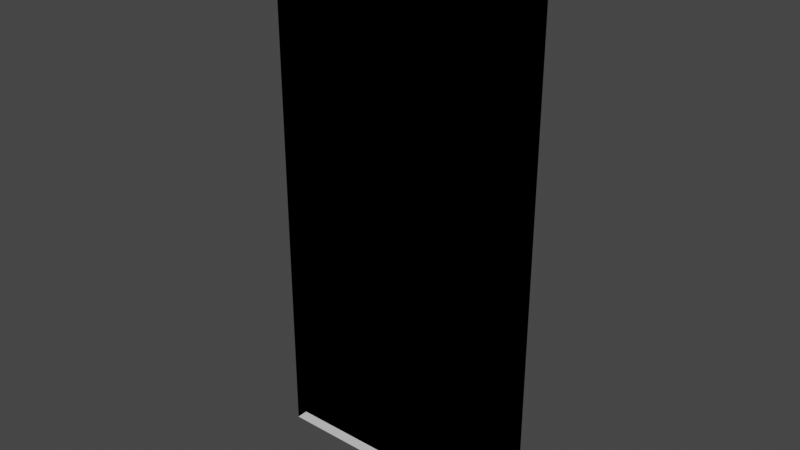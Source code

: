 # Source: signage_off.blend  (saved by Blender 3.4.6; exported with 4.5.12 LTS)
import bpy
from mathutils import Matrix  # noqa: F401  (used for matrix-valued properties, if any)

bpy.ops.wm.read_factory_settings(use_empty=True)
scene = bpy.context.scene
scene.name = 'Scene'

# ---- collections
col_collection = bpy.data.collections.new('Collection'); scene.collection.children.link(col_collection)

# ---- images (referenced by path relative to the original .blend; pixels are not part of the script)
import os
ASSET_DIR = os.environ.get("B2B_ASSET_DIR", "")  # directory of the original .blend (textures are referenced by path, not embedded)
HERE = os.path.dirname(os.path.abspath(__file__))  # packed textures are extracted next to this script under _unpacked/

def load_image(name, relpath, width, height, colorspace="sRGB"):
    """Load a texture the original file referenced (path relative to the .blend, or extracted next to this script)."""
    p = next((c for c in (os.path.join(HERE, relpath), os.path.join(ASSET_DIR, relpath)) if relpath and os.path.exists(c)), "")
    if p:
        img = bpy.data.images.load(p, check_existing=True)
        img.name = name
    else:  # same state as the original file: an image datablock whose file is absent (Cycles renders it pink)
        img = bpy.data.images.new(name, width, height)
        img.source = "FILE"
        img.filepath = "//" + (relpath or name)
    img.colorspace_settings.name = colorspace
    return img
img_newsignage_back00_png = load_image('newsignage_back00.png', 'newsignage_back00.png', 1024, 1024, 'sRGB')

# ---- materials (node trees are filled in below, after node groups)
mat_newsignage_back00 = bpy.data.materials.new('newsignage_back00')
mat_newsignage_back00.use_transparent_shadow = False
mat_vertex_color_decal = bpy.data.materials.new('vertex_color_decal')
mat_vertex_color_decal.use_transparent_shadow = False
mat_vertex_color = bpy.data.materials.new('vertex_color')
mat_vertex_color.use_transparent_shadow = False

# ---- material node trees
mat_newsignage_back00.use_nodes = True; mat_newsignage_back00.node_tree.nodes.clear()
_N = mat_newsignage_back00.node_tree.nodes; _L = mat_newsignage_back00.node_tree.links
n0 = _N.new('ShaderNodeBsdfPrincipled'); n0.name = 'Principled BSDF'; n0.location = (10, 300)
n0.distribution = 'GGX'
n0.subsurface_method = 'BURLEY'
n0.inputs[3].default_value = 1.45
n0.inputs[27].default_value = (0.0, 0.0, 0.0, 1.0)
n0.inputs[28].default_value = 1.0
n1 = _N.new('ShaderNodeOutputMaterial'); n1.name = 'Material Output'; n1.location = (300, 300)
n2 = _N.new('ShaderNodeTexImage'); n2.name = 'Image Texture'; n2.location = (-280, 280)
n2.image = img_newsignage_back00_png
_L.new(n0.outputs[0], n1.inputs[0])
_L.new(n2.outputs[0], n0.inputs[0])
n1.is_active_output = True
mat_vertex_color_decal.use_nodes = True; mat_vertex_color_decal.node_tree.nodes.clear()
_N = mat_vertex_color_decal.node_tree.nodes; _L = mat_vertex_color_decal.node_tree.links
n0 = _N.new('ShaderNodeBsdfPrincipled'); n0.name = 'Principled BSDF'; n0.location = (10, 300)
n0.distribution = 'GGX'
n0.subsurface_method = 'BURLEY'
n0.inputs[3].default_value = 1.45
n0.inputs[27].default_value = (0.0, 0.0, 0.0, 1.0)
n0.inputs[28].default_value = 1.0
n1 = _N.new('ShaderNodeOutputMaterial'); n1.name = 'Material Output'; n1.location = (300, 300)
n2 = _N.new('ShaderNodeVertexColor'); n2.name = 'Vertex Color'; n2.location = (-180, 280)
_L.new(n0.outputs[0], n1.inputs[0])
_L.new(n2.outputs[0], n0.inputs[0])
n1.is_active_output = True
mat_vertex_color.use_nodes = True; mat_vertex_color.node_tree.nodes.clear()
_N = mat_vertex_color.node_tree.nodes; _L = mat_vertex_color.node_tree.links
n0 = _N.new('ShaderNodeBsdfPrincipled'); n0.name = 'Principled BSDF'; n0.location = (10, 300)
n0.distribution = 'GGX'
n0.subsurface_method = 'BURLEY'
n0.inputs[3].default_value = 1.45
n0.inputs[27].default_value = (0.0, 0.0, 0.0, 1.0)
n0.inputs[28].default_value = 1.0
n1 = _N.new('ShaderNodeOutputMaterial'); n1.name = 'Material Output'; n1.location = (300, 300)
_L.new(n0.outputs[0], n1.inputs[0])
n1.is_active_output = True

# ---- world
world_world = bpy.data.worlds.new('World'); scene.world = world_world
world_world.use_nodes = True; world_world.node_tree.nodes.clear()
_N = world_world.node_tree.nodes; _L = world_world.node_tree.links
n0 = _N.new('ShaderNodeOutputWorld'); n0.name = 'World Output'; n0.location = (300, 300)
n1 = _N.new('ShaderNodeBackground'); n1.name = 'Background'; n1.location = (10, 300)
n1.inputs[0].default_value = (0.05088, 0.05088, 0.05088, 1.0)
_L.new(n1.outputs[0], n0.inputs[0])
n0.is_active_output = True
world_world.color = (0.05088, 0.05088, 0.05088)
world_world.use_sun_shadow = False
world_world.sun_shadow_jitter_overblur = 0.0

# ---- meshes
me_signage_num00 = bpy.data.meshes.new('signage_num00')
me_signage_num00.from_pydata([(-48.0, 4.0, -96.0), (48.0, 4.0, -96.0), (46.99, 4.0, -95.08), (-46.99, 4.0, -95.08), (-46.99, 4.0, 95.08), (-48.0, 4.0, 96.0), (46.99, 4.0, 0.0), (48.0, 4.0, 0.0), (46.99, 4.0, 95.08), (46.99, 4.0, 96.0), (48.0, 4.0, 96.0), (-46.99, 3.913, 95.08), (46.99, 3.913, 95.08), (46.99, 3.913, -95.08), (-46.99, 3.913, -95.08), (-48.0, 0.0, 96.0), (48.0, 0.0, 96.0), (-48.0, 0.0, -96.0), (48.0, 0.0, -96.0), (19.37, 3.974, -8.131), (28.02, 3.974, -13.34), (28.02, 3.974, -12.36), (-43.88, 3.974, -13.34), (-43.88, 3.974, -12.36), (28.02, 3.974, -38.8), (28.02, 3.974, -37.52), (-43.88, 3.974, -38.8), (-43.88, 3.974, -37.52), (20.59, 3.974, -11.82), (0.0, 3.913, 95.08), (0.0, 3.913, -95.08), (-46.99, 3.913, 1.526e-05), (46.99, 3.913, 1.526e-05), (0.0, 3.913, 1.526e-05), (20.06, 3.974, -8.109), (19.45, 3.974, -8.109), (20.51, 3.974, -11.82), (19.9, 3.974, -11.82)], [], [(5, 9, 8, 4, 3, 2, 6, 7, 1, 0), (18, 1, 7, 10, 16), (11, 4, 8, 12, 29), (33, 30, 14, 31), (13, 32, 12, 8, 6, 2), (14, 3, 4, 11, 31), (3, 14, 30, 13, 2), (5, 15, 16, 10, 9), (7, 6, 8, 9, 10), (15, 5, 0, 17), (18, 17, 0, 1), (25, 24, 26, 27), (21, 20, 22, 23), (32, 13, 30, 33), (12, 32, 33, 29), (29, 33, 31, 11), (35, 34, 36, 37)])
me_signage_num00.polygons.foreach_set('use_smooth', [True] * 17)
me_signage_num00.polygons.foreach_set('material_index', [4, 6, 4, 0, 4, 4, 4, 4, 4, 6, 6, 4, 4, 0, 0, 0, 4])
_k = set([(0, 1), (0, 5), (0, 17), (1, 7), (1, 18), (2, 3), (2, 6), (2, 13), (3, 4), (3, 14), (4, 8), (4, 11), (5, 9), (5, 15), (6, 8), (7, 10), (8, 12), (9, 10), (10, 16), (11, 29), (11, 31), (12, 29), (12, 32), (13, 30), (13, 32), (14, 30), (14, 31)])
me_signage_num00.attributes.new('sharp_edge', 'BOOLEAN', 'EDGE').data.foreach_set('value', [ (min(e.vertices), max(e.vertices)) in _k for e in me_signage_num00.edges])
_uv = me_signage_num00.uv_layers.new(name='UVMap')
_uv.uv.foreach_set('vector', [0.06214, 0.972, 0.07844, 0.972, 0.07844, 0.965, 0.07844, 0.965, 0.07844, 0.965, 0.07844, 0.965, 0.07844, 0.2, 0.06214, 0.2, 0.06214, 0.972, 0.06214, 0.972, 0.000408, 0.972, 0.06214, 0.972, 0.06214, 0.2, 0.06214, 0.972, 0.000408, 0.972, 0.06214, 0.9905, 0.06214, 0.9996, 0.06214, 0.9996, 0.06214, 0.9905, 0.06214, 0.9905, 2.0, -3.0, 2.0, 1.0, 0.0, 1.0, 0.0, -3.0, 0.02284, 0.972, 0.02284, 0.972, 0.02284, 0.972, 0.000368, 0.972, 0.000368, 0.2, 0.000368, 0.972, 0.02284, 0.972, 0.000368, 0.972, 0.000368, 0.972, 0.02284, 0.972, 0.02284, 0.972, 0.06214, 0.9996, 0.06214, 0.9905, 0.06214, 0.9905, 0.06214, 0.9905, 0.06214, 0.9996, 0.06214, 0.972, 0.06214, 0.9996, 0.06214, 0.9996, 0.06214, 0.972, 0.07844, 0.972, 0.06214, 0.2, 0.07844, 0.2, 0.07844, 0.965, 0.07844, 0.972, 0.06214, 0.972, 0.000408, 0.972, 0.06214, 0.972, 0.06214, 0.972, 0.000408, 0.972, 0.06214, 0.9996, 0.06214, 0.9996, 0.06214, 0.972, 0.06214, 0.972, 0.7984, 0.9947, 0.7899, 0.9947, 0.7899, 0.9947, 0.7984, 0.9947, 0.7984, 0.9947, 0.7899, 0.9947, 0.7899, 0.9947, 0.7984, 0.9947, 0.0, -3.0, 0.0, 1.0, 2.0, 1.0, 2.0, -3.0, 0.0, 1.0, 0.0, -3.0, 2.0, -3.0, 2.0, 1.0, 2.0, 1.0, 2.0, -3.0, 0.0, -3.0, 0.0, 1.0, 0.7984, 0.9947, 0.7899, 0.9947, 0.7899, 0.9947, 0.7984, 0.9947])
_ca = me_signage_num00.color_attributes.new('Col', 'BYTE_COLOR', 'CORNER')
_ca.data.foreach_set('color', [0.1384, 0.1384, 0.1384, 1.0, 0.1384, 0.1384, 0.1384, 1.0, 0.1384, 0.1384, 0.1384, 1.0, 0.1384, 0.1384, 0.1384, 1.0, 0.1384, 0.1384, 0.1384, 1.0, 0.1384, 0.1384, 0.1384, 1.0, 0.1384, 0.1384, 0.1384, 1.0, 0.1384, 0.1384, 0.1384, 1.0, 0.1384, 0.1384, 0.1384, 1.0, 0.1384, 0.1384, 0.1384, 1.0, 0.1384, 0.1384, 0.1384, 1.0, 0.1384, 0.1384, 0.1384, 1.0, 0.1384, 0.1384, 0.1384, 1.0, 0.1384, 0.1384, 0.1384, 1.0, 0.1384, 0.1384, 0.1384, 1.0, 0.1384, 0.1384, 0.1384, 1.0, 0.1384, 0.1384, 0.1384, 1.0, 0.1384, 0.1384, 0.1384, 1.0, 0.1384, 0.1384, 0.1384, 1.0, 0.1384, 0.1384, 0.1384, 1.0, 0.1384, 0.1384, 0.1384, 1.0, 0.1384, 0.1384, 0.1384, 1.0, 0.1384, 0.1384, 0.1384, 1.0, 0.1384, 0.1384, 0.1384, 1.0, 0.1384, 0.1384, 0.1384, 1.0, 0.1384, 0.1384, 0.1384, 1.0, 0.1384, 0.1384, 0.1384, 1.0, 0.1384, 0.1384, 0.1384, 1.0, 0.1384, 0.1384, 0.1384, 1.0, 0.1384, 0.1384, 0.1384, 1.0, 0.1384, 0.1384, 0.1384, 1.0, 0.1384, 0.1384, 0.1384, 1.0, 0.1384, 0.1384, 0.1384, 1.0, 0.1384, 0.1384, 0.1384, 1.0, 0.1384, 0.1384, 0.1384, 1.0, 0.1384, 0.1384, 0.1384, 1.0, 0.1384, 0.1384, 0.1384, 1.0, 0.1384, 0.1384, 0.1384, 1.0, 0.1384, 0.1384, 0.1384, 1.0, 0.1384, 0.1384, 0.1384, 1.0, 0.1384, 0.1384, 0.1384, 1.0, 0.1384, 0.1384, 0.1384, 1.0, 0.1384, 0.1384, 0.1384, 1.0, 0.1384, 0.1384, 0.1384, 1.0, 0.1384, 0.1384, 0.1384, 1.0, 0.1384, 0.1384, 0.1384, 1.0, 0.1384, 0.1384, 0.1384, 1.0, 0.1384, 0.1384, 0.1384, 1.0, 0.1384, 0.1384, 0.1384, 1.0, 0.1384, 0.1384, 0.1384, 1.0, 0.1384, 0.1384, 0.1384, 1.0, 0.1384, 0.1384, 0.1384, 1.0, 0.1384, 0.1384, 0.1384, 1.0, 0.1384, 0.1384, 0.1384, 1.0, 0.1384, 0.1384, 0.1384, 1.0, 0.1384, 0.1384, 0.1384, 1.0, 0.1384, 0.1384, 0.1384, 1.0, 0.1384, 0.1384, 0.1384, 1.0, 0.0, 0.0, 0.0, 1.0, 0.0, 0.0, 0.0, 1.0, 0.0, 0.0, 0.0, 1.0, 0.0, 0.0, 0.0, 1.0, 0.0, 0.0, 0.0, 1.0, 0.0, 0.0, 0.0, 1.0, 0.0, 0.0, 0.0, 1.0, 0.0, 0.0, 0.0, 1.0, 0.1384, 0.1384, 0.1384, 1.0, 0.1384, 0.1384, 0.1384, 1.0, 0.1384, 0.1384, 0.1384, 1.0, 0.1384, 0.1384, 0.1384, 1.0, 0.1384, 0.1384, 0.1384, 1.0, 0.1384, 0.1384, 0.1384, 1.0, 0.1384, 0.1384, 0.1384, 1.0, 0.1384, 0.1384, 0.1384, 1.0, 0.1384, 0.1384, 0.1384, 1.0, 0.1384, 0.1384, 0.1384, 1.0, 0.1384, 0.1384, 0.1384, 1.0, 0.1384, 0.1384, 0.1384, 1.0, 0.0, 0.0, 0.0, 1.0, 0.0, 0.0, 0.0, 1.0, 0.0, 0.0, 0.0, 1.0, 0.0, 0.0, 0.0, 1.0])
me_signage_num00.materials.append(mat_newsignage_back00)
me_signage_num00.materials.append(None)
me_signage_num00.materials.append(None)
me_signage_num00.materials.append(None)
me_signage_num00.materials.append(mat_vertex_color_decal)
me_signage_num00.materials.append(None)
me_signage_num00.materials.append(mat_vertex_color)
me_signage_num00.materials.append(None)
me_signage_num00.use_remesh_fix_poles = True
me_signage_num00.use_remesh_preserve_attributes = False
me_signage_num00.use_paint_bone_selection = False
me_signage_num00.use_paint_mask_vertex = True
me_signage_num00.update()
me_signage_num00.normals_split_custom_set([tuple(v) for v in zip(*[iter([-8.579e-08, -1.0, -0.0004794, -4.518e-08, -1.0, -4.78e-05, -3.088e-08, -1.0, 4.775e-05, -0.0003356, -1.0, -8.174e-08, -6.967e-08, -1.0, -0.0003356, 0.0003355, -1.0, -4.953e-08, 4.773e-05, -1.0, -3.511e-08, -4.781e-05, -1.0, -3.053e-08, -8.575e-08, -1.0, 0.0004792, 0.0004792, -1.0, -6.565e-08, -1.0, -2.088e-12, 4.777e-05, -1.0, -4.777e-05, -2.088e-12, -1.0, -4.777e-05, -2.291e-09, -1.0, 2.088e-12, -4.777e-05, -1.0, 4.777e-05, 2.088e-12, -1.063e-08, 0.0, -1.0, -1.063e-08, 0.0, -1.0, -1.063e-08, 0.0, -1.0, -1.063e-08, 0.0, -1.0, -1.063e-08, 0.0, -1.0, -2.309e-07, -1.0, -4.765e-05, 4.754e-05, -1.0, 1.195e-07, 4.777e-05, -1.0, 1.195e-07, -4.176e-12, -1.0, -4.765e-05, 1.0, 2.833e-05, -2.592e-12, 1.0, -2.945e-05, -4.777e-05, 1.0, -2.615e-05, -5.769e-05, 1.0, -6.769e-05, 1.671e-12, 1.0, -7.722e-05, 2.291e-09, 1.0, -2.727e-05, 3.817e-05, -1.0, 3.607e-12, 4.777e-05, -1.0, -4.777e-05, -2.088e-12, -1.0, 2.088e-12, -4.777e-05, -1.0, 4.777e-05, 2.033e-12, -1.0, 1.574e-12, 4.777e-05, 0.0, 0.0, 1.0, 0.0, 0.0, 1.0, 0.0, 0.0, 1.0, 0.0, 0.0, 1.0, 0.0, 0.0, 1.0, 0.0, 0.0, 1.0, 0.0, 0.0, 1.0, 0.0, 0.0, 1.0, 0.0, 0.0, 1.0, 0.0, 0.0, 1.0, -4.781e-05, -1.0, -3.053e-08, 4.773e-05, -1.0, -3.511e-08, -3.088e-08, -1.0, 4.775e-05, -4.518e-08, -1.0, -4.78e-05, -0.0004793, -1.0, 2.095e-11, 1.0, -2.088e-12, -4.777e-05, 1.0, -4.777e-05, 2.088e-12, 1.0, 2.088e-12, 4.777e-05, 1.0, 4.777e-05, -2.088e-12, -1.987e-08, 0.0, -1.0, -1.987e-08, 0.0, -1.0, -1.987e-08, 0.0, -1.0, -1.987e-08, 0.0, -1.0, -4.777e-05, -1.0, 2.088e-12, 2.088e-12, -1.0, 4.777e-05, 4.777e-05, -1.0, -2.088e-12, -2.088e-12, -1.0, -4.777e-05, -0.0003355, -1.0, 1.467e-11, 1.467e-11, -1.0, 0.0003355, 0.0003355, -1.0, -1.467e-11, -1.467e-11, -1.0, -0.0003355, -4.618e-07, -1.0, 4.789e-05, -4.618e-07, -1.0, 4.789e-05, 4.754e-05, -1.0, 1.195e-07, -2.309e-07, -1.0, -4.765e-05, -4.823e-05, -1.0, 1.195e-07, -4.618e-07, -1.0, 4.789e-05, -2.309e-07, -1.0, -4.765e-05, -4.8e-05, -1.0, 1.195e-07, -4.8e-05, -1.0, 1.195e-07, -2.309e-07, -1.0, -4.765e-05, -4.176e-12, -1.0, -4.765e-05, -2.088e-12, -1.0, -4.765e-05, 4.006e-05, -1.0, -0.0003355, -0.0003355, -1.0, -2.339e-06, -4.006e-05, -1.0, 0.0003308, 0.0003355, -1.0, -2.313e-06])] * 3)])

# ---- objects
ob_signage_num00 = bpy.data.objects.new('signage_num00', me_signage_num00)

# ---- transforms, parenting, visibility, modifiers, constraints
ob_signage_num00.location = (0.0, 0.0, 0.0)
ob_signage_num00.rotation_euler = (1.192e-07, -0.0, 0.0)
ob_signage_num00.scale = (0.01562, 0.01562, 0.01562)
_m = ob_signage_num00.modifiers.new('Armature', 'ARMATURE')

# ---- collection membership
col_collection.objects.link(ob_signage_num00)

# ---- scene / render settings (as saved in the file)
scene.frame_start = 1; scene.frame_end = 250; scene.frame_set(2)
scene.render.engine = 'BLENDER_EEVEE_NEXT'
scene.cycles.use_denoising = False
scene.cycles.samples = 128
scene.cycles.sampling_pattern = 'TABULATED_SOBOL'
scene.cycles.use_adaptive_sampling = False
scene.cycles.use_light_tree = False
scene.view_settings.view_transform = 'Filmic'
bpy.context.view_layer.update()

# ---- added for rendering (the .blend has no active camera and no usable light): camera, sun
cam_auto = bpy.data.cameras.new('AutoCamera')
cam_auto.lens = 50.0
cam_auto.sensor_width = 36.0
cam_auto.clip_end = 1000.0
ob_auto_camera = bpy.data.objects.new('AutoCamera', cam_auto)
scene.collection.objects.link(ob_auto_camera)
ob_auto_camera.location = (3.10384, -3.69335, 2.48307)
ob_auto_camera.rotation_euler = (1.09748, -7.21219e-08, 0.694738)
scene.camera = ob_auto_camera
light_auto_sun = bpy.data.lights.new('AutoSun', 'SUN')
light_auto_sun.energy = 3.0
light_auto_sun.angle = 0.0523599
ob_auto_sun = bpy.data.objects.new('AutoSun', light_auto_sun)
scene.collection.objects.link(ob_auto_sun)
ob_auto_sun.rotation_euler = (0.872665, 0.174533, 0.523599)
bpy.context.view_layer.update()
